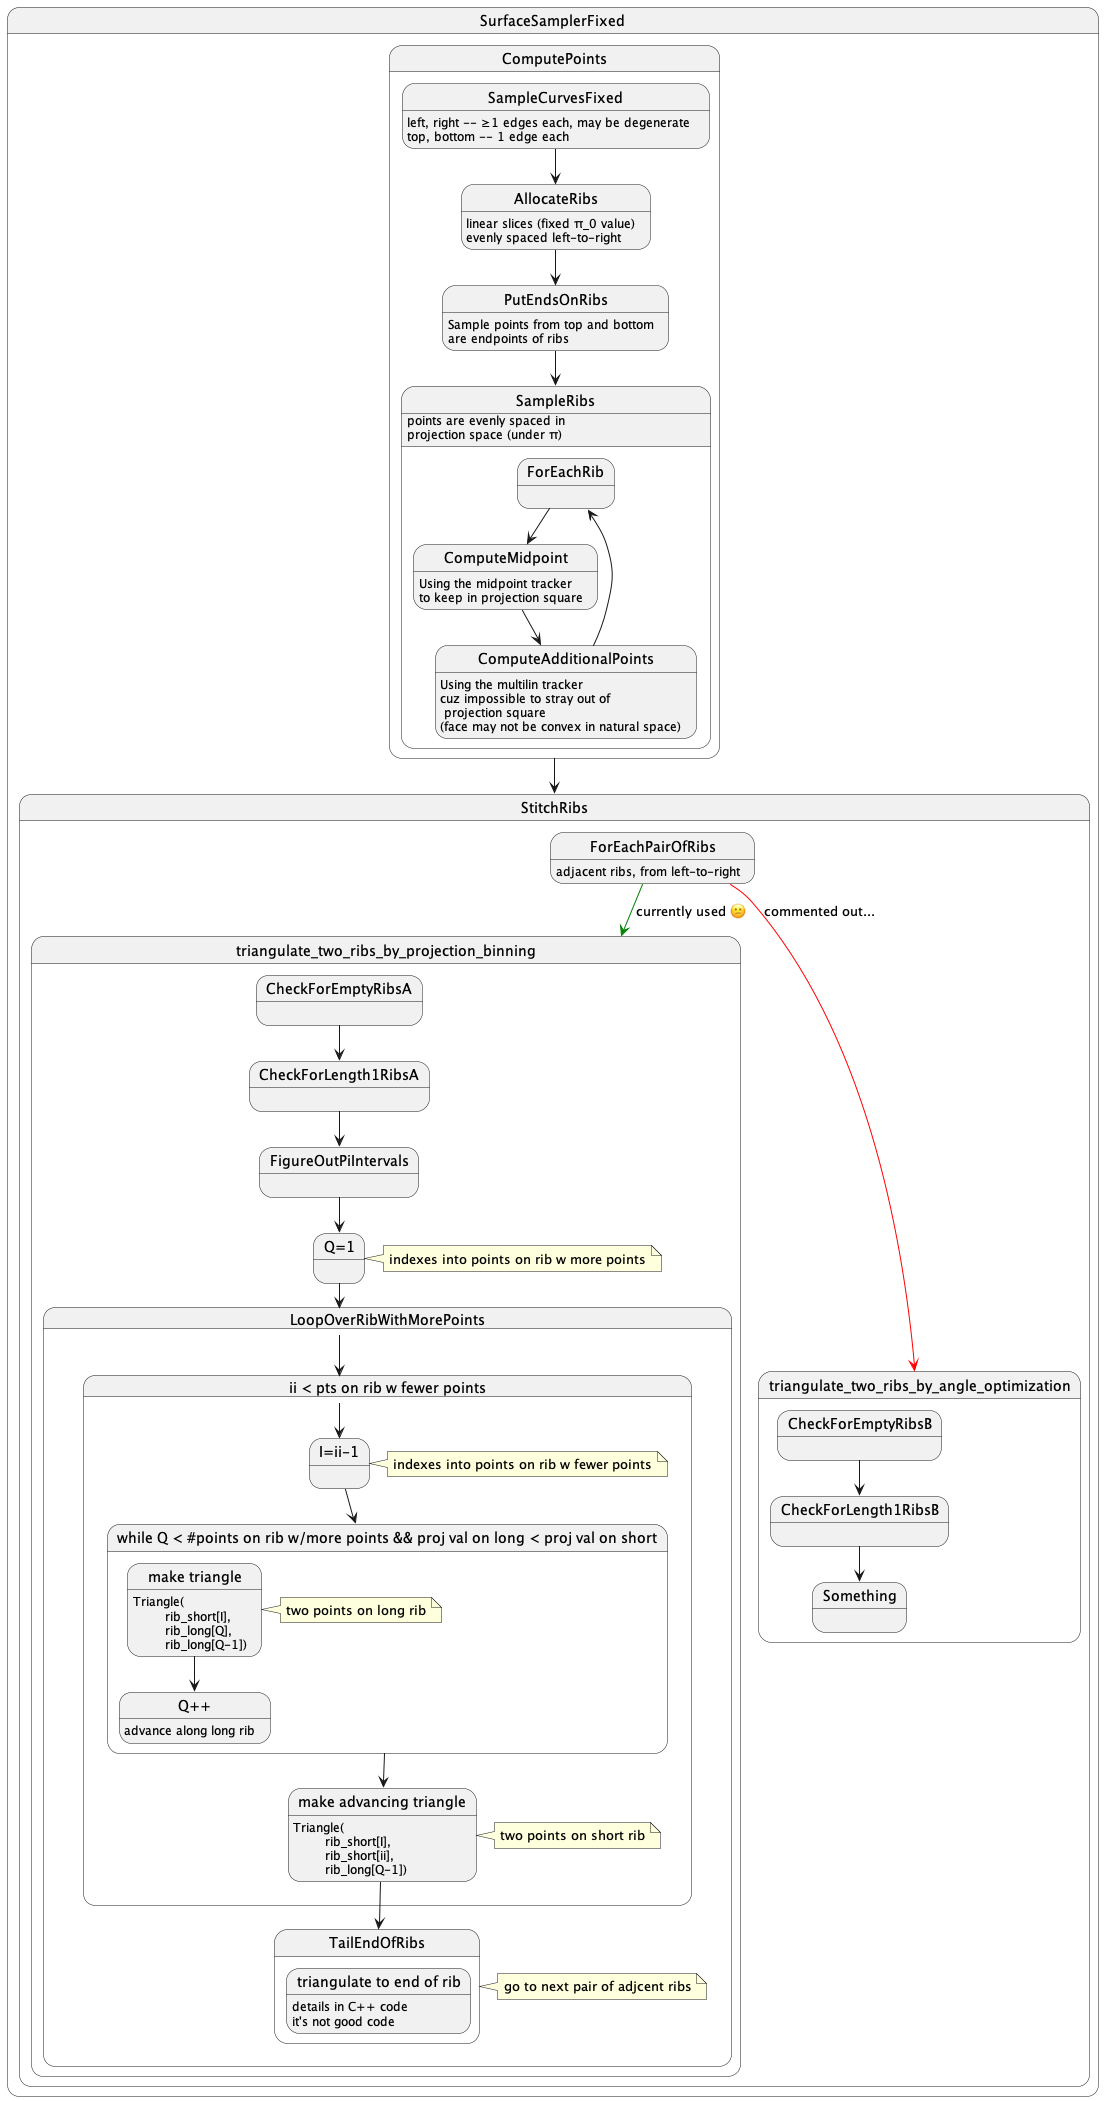

The diagram above was rendered by PlantUML. Its source (embedded in the PNG):
@startuml


state SurfaceSamplerFixed {

state ComputePoints{


	state SampleCurvesFixed
	SampleCurvesFixed: left, right -- ≥1 edges each, may be degenerate \ntop, bottom -- 1 edge each 


	state AllocateRibs
	AllocateRibs: linear slices (fixed π_0 value)\nevenly spaced left-to-right

	state PutEndsOnRibs
	PutEndsOnRibs: Sample points from top and bottom\nare endpoints of ribs

	state SampleRibs{
		state ForEachRib

		state ComputeMidpoint
		ComputeMidpoint: Using the midpoint tracker\nto keep in projection square

		state ComputeAdditionalPoints
		ComputeAdditionalPoints: Using the multilin tracker\ncuz impossible to stray out of\n projection square\n(face may not be convex in natural space)


		ForEachRib --> ComputeMidpoint

		ComputeMidpoint --> ComputeAdditionalPoints


		ComputeAdditionalPoints --> ForEachRib


	}
	SampleRibs: points are evenly spaced in\nprojection space (under π)



	SampleCurvesFixed --> AllocateRibs


	AllocateRibs --> PutEndsOnRibs

	PutEndsOnRibs --> SampleRibs



}


state StitchRibs{
	
	state ForEachPairOfRibs
	ForEachPairOfRibs: adjacent ribs, from left-to-right

	state triangulate_two_ribs_by_projection_binning{
		state CheckForEmptyRibsA

		state CheckForLength1RibsA

		state "Q=1" as Q

		note right of Q : indexes into points on rib w more points


		state LoopOverRibWithMorePoints{

			
			state "ii < pts on rib w fewer points" as ForFewerPtsRib{

				state "I=ii-1" as I

				note right of I : indexes into points on rib w fewer points

				state "while Q < #points on rib w/more points && proj val on long < proj val on short" as W{

					state "Q++" as Qplus
					Qplus : advance along long rib

					state "make triangle" as MakeT
					MakeT: Triangle(\n\trib_short[I],\n\trib_long[Q],\n\trib_long[Q-1])

					note right of MakeT : two points on long rib

					MakeT --> Qplus



				}


				state "make advancing triangle" as MakeTAdvance
				MakeTAdvance: Triangle(\n\trib_short[I],\n\trib_short[ii],\n\trib_long[Q-1])

				note right of MakeTAdvance : two points on short rib

				LoopOverRibWithMorePoints --> ForFewerPtsRib
				ForFewerPtsRib --> I
				I --> W
				W --> MakeTAdvance
			}
			





			state TailEndOfRibs{
				state "triangulate to end of rib" as ToEnd
				ToEnd: details in C++ code\nit's not good code
			}

			note right of TailEndOfRibs : go to next pair of adjcent ribs

			MakeTAdvance --> TailEndOfRibs

		}

		CheckForEmptyRibsA --> CheckForLength1RibsA
		CheckForLength1RibsA --> FigureOutPiIntervals
		FigureOutPiIntervals --> Q
		Q --> LoopOverRibWithMorePoints

	}



	state triangulate_two_ribs_by_angle_optimization{
		state CheckForEmptyRibsB

		state CheckForLength1RibsB


		CheckForEmptyRibsB --> CheckForLength1RibsB

		CheckForLength1RibsB --> Something
	}

	ForEachPairOfRibs -[#green]-> triangulate_two_ribs_by_projection_binning : currently used 😕



	ForEachPairOfRibs -[#red]-> triangulate_two_ribs_by_angle_optimization : commented out...
}





ComputePoints --> StitchRibs




}











@enduml